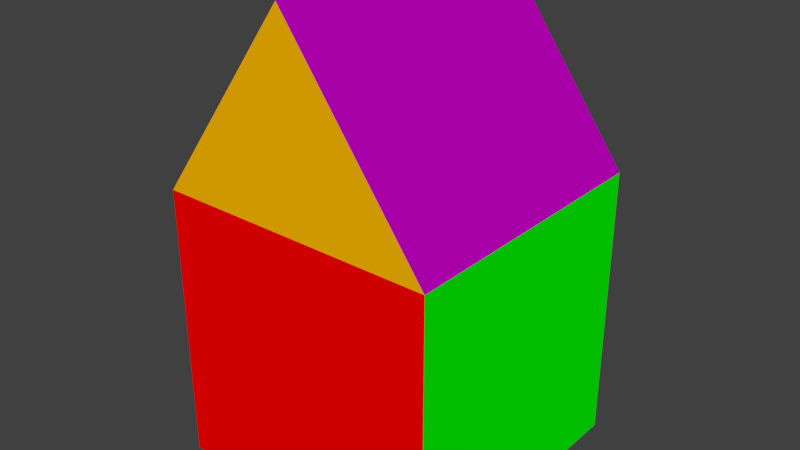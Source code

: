 # Source: house.blend  (saved by Blender 2.66.1; exported with 4.5.12 LTS)
import bpy
from mathutils import Matrix  # noqa: F401  (used for matrix-valued properties, if any)

bpy.ops.wm.read_factory_settings(use_empty=True)
scene = bpy.context.scene
scene.name = 'Scene'

# ---- collections
col_collection_1 = bpy.data.collections.new('Collection 1'); scene.collection.children.link(col_collection_1)

# ---- materials (node trees are filled in below, after node groups)
mat_white = bpy.data.materials.new('White')
mat_white.alpha_threshold = 0.0
mat_white.use_transparent_shadow = False
mat_white.diffuse_color = (1.0, 1.0, 1.0, 1.0)
mat_white.roughness = 0.5
mat_white.line_color = (0.0, 0.0, 0.0, 1.0)
mat_red = bpy.data.materials.new('Red')
mat_red.alpha_threshold = 0.0
mat_red.use_transparent_shadow = False
mat_red.diffuse_color = (1.0, 0.0, 0.0, 1.0)
mat_red.roughness = 0.5
mat_red.line_color = (0.0, 0.0, 0.0, 1.0)
mat_green = bpy.data.materials.new('Green')
mat_green.alpha_threshold = 0.0
mat_green.use_transparent_shadow = False
mat_green.diffuse_color = (0.002, 1.0, 0.0, 1.0)
mat_green.roughness = 0.5
mat_green.line_color = (0.0, 0.0, 0.0, 1.0)
mat_blue = bpy.data.materials.new('Blue')
mat_blue.alpha_threshold = 0.0
mat_blue.use_transparent_shadow = False
mat_blue.diffuse_color = (0.002, 0.0, 1.0, 1.0)
mat_blue.roughness = 0.5
mat_blue.line_color = (0.0, 0.0, 0.0, 1.0)
mat_black = bpy.data.materials.new('Black')
mat_black.alpha_threshold = 0.0
mat_black.use_transparent_shadow = False
mat_black.diffuse_color = (0.0, 0.0, 0.0, 1.0)
mat_black.roughness = 0.5
mat_black.line_color = (0.0, 0.0, 0.0, 1.0)
mat_purple = bpy.data.materials.new('Purple')
mat_purple.alpha_threshold = 0.0
mat_purple.use_transparent_shadow = False
mat_purple.diffuse_color = (0.5, 0.0, 0.5, 1.0)
mat_purple.roughness = 0.5
mat_purple.line_color = (0.0, 0.0, 0.0, 1.0)
mat_yellow = bpy.data.materials.new('Yellow')
mat_yellow.alpha_threshold = 0.0
mat_yellow.use_transparent_shadow = False
mat_yellow.diffuse_color = (1.0, 1.0, 0.0, 1.0)
mat_yellow.roughness = 0.5
mat_yellow.line_color = (0.0, 0.0, 0.0, 1.0)
mat_orange = bpy.data.materials.new('Orange')
mat_orange.alpha_threshold = 0.0
mat_orange.use_transparent_shadow = False
mat_orange.diffuse_color = (1.0, 0.5, 0.0, 1.0)
mat_orange.roughness = 0.5
mat_orange.line_color = (0.0, 0.0, 0.0, 1.0)
mat_cyan = bpy.data.materials.new('Cyan')
mat_cyan.alpha_threshold = 0.0
mat_cyan.use_transparent_shadow = False
mat_cyan.diffuse_color = (0.0, 1.0, 1.0, 1.0)
mat_cyan.roughness = 0.5
mat_cyan.line_color = (0.0, 0.0, 0.0, 1.0)

# ---- material node trees

# ---- world
world_world = bpy.data.worlds.new('World'); scene.world = world_world
world_world.color = (0.05088, 0.05088, 0.05088)
world_world.use_sun_shadow = False
world_world.sun_shadow_jitter_overblur = 0.0
world_world.cycles.sampling_method = 'MANUAL'
world_world.cycles.sample_map_resolution = 256

# ---- meshes
me_house = bpy.data.meshes.new('House')
me_house.from_pydata([(1.0, 1.0, -1.0), (1.0, -1.0, -1.0), (-1.0, -1.0, -1.0), (-1.0, 1.0, -1.0), (1.0, 1.0, 1.0), (1.0, -1.0, 1.0), (-1.0, -1.0, 1.0), (-1.0, 1.0, 1.0), (2.384e-07, 1.0, 2.376), (-5.364e-07, -1.0, 2.376), (1.0, 1.0, -1.0), (1.0, -1.0, -1.0), (-1.0, -1.0, -1.0), (-1.0, 1.0, -1.0)], [], [(3, 0, 10, 13), (0, 4, 5, 1), (5, 9, 6), (2, 6, 7, 3), (1, 5, 6, 2), (9, 8, 7, 6), (4, 8, 9, 5), (8, 4, 7), (4, 0, 3, 7), (10, 11, 12, 13), (2, 3, 13, 12), (1, 2, 12, 11), (0, 1, 11, 10)])
me_house.polygons.foreach_set('material_index', [6, 2, 7, 3, 1, 4, 5, 0, 6, 8, 3, 1, 2])
me_house.materials.append(mat_white)
me_house.materials.append(mat_red)
me_house.materials.append(mat_green)
me_house.materials.append(mat_blue)
me_house.materials.append(mat_black)
me_house.materials.append(mat_purple)
me_house.materials.append(mat_yellow)
me_house.materials.append(mat_orange)
me_house.materials.append(mat_cyan)
me_house.use_remesh_preserve_volume = False
me_house.use_remesh_preserve_attributes = False
me_house.use_mirror_vertex_groups = False
me_house.update()

# ---- objects
ob_cube = bpy.data.objects.new('cube', me_house)

# ---- transforms, parenting, visibility, modifiers, constraints
ob_cube.location = (0.0, 0.0, 0.0)
ob_cube.lock_rotations_4d = False
ob_cube.empty_display_type = 'ARROWS'
ob_cube.lineart.crease_threshold = 0.0

# ---- collection membership
col_collection_1.objects.link(ob_cube)

# ---- scene / render settings (as saved in the file)
scene.frame_start = 1; scene.frame_end = 250; scene.frame_set(66)
scene.render.engine = 'BLENDER_EEVEE_NEXT'
scene.render.image_settings.color_mode = 'RGB'
scene.render.image_settings.compression = 90
scene.render.resolution_percentage = 50
scene.render.dither_intensity = 0.0
scene.render.bake_margin = 2
scene.cycles.use_denoising = False
scene.cycles.samples = 10
scene.cycles.sampling_pattern = 'TABULATED_SOBOL'
scene.cycles.light_sampling_threshold = 0.0
scene.cycles.use_adaptive_sampling = False
scene.cycles.use_light_tree = False
scene.cycles.blur_glossy = 0.0
scene.cycles.volume_bounces = 1
scene.cycles.pixel_filter_type = 'GAUSSIAN'
scene.cycles.sample_clamp_indirect = 0.0
scene.view_settings.view_transform = 'Standard'
bpy.context.view_layer.update()

# ---- added for rendering (the .blend has no active camera and no usable light): camera, sun
cam_auto = bpy.data.cameras.new('AutoCamera')
cam_auto.lens = 50.0
cam_auto.sensor_width = 36.0
cam_auto.clip_end = 1000.0
ob_auto_camera = bpy.data.objects.new('AutoCamera', cam_auto)
scene.collection.objects.link(ob_auto_camera)
ob_auto_camera.location = (4.07525, -4.8903, 3.94844)
ob_auto_camera.rotation_euler = (1.09748, -7.21219e-08, 0.694738)
scene.camera = ob_auto_camera
light_auto_sun = bpy.data.lights.new('AutoSun', 'SUN')
light_auto_sun.energy = 3.0
light_auto_sun.angle = 0.0523599
ob_auto_sun = bpy.data.objects.new('AutoSun', light_auto_sun)
scene.collection.objects.link(ob_auto_sun)
ob_auto_sun.rotation_euler = (0.872665, 0.174533, 0.523599)
bpy.context.view_layer.update()
